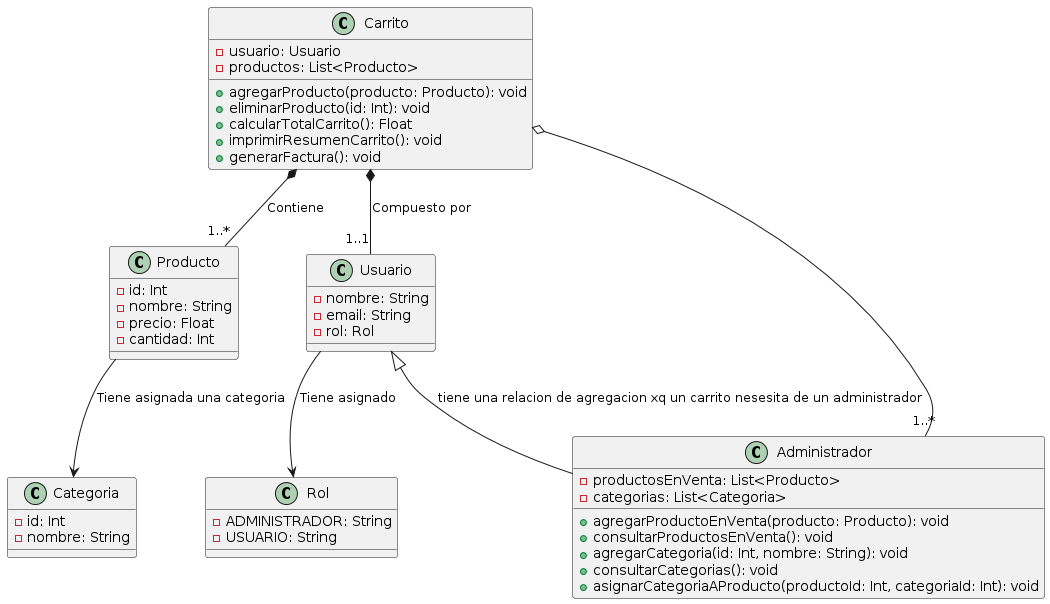

The diagram above was rendered by PlantUML. Its source (embedded in the PNG):
@startuml
class Rol {
    -ADMINISTRADOR: String
    -USUARIO: String
}

class Usuario {
    -nombre: String
    -email: String
    -rol: Rol
}

class Producto {
    -id: Int
    -nombre: String
    -precio: Float
    -cantidad: Int
}

class Carrito {
    -usuario: Usuario
    -productos: List<Producto>
    +agregarProducto(producto: Producto): void
    +eliminarProducto(id: Int): void
    +calcularTotalCarrito(): Float
    +imprimirResumenCarrito(): void
    +generarFactura(): void
}

class Categoria {
    -id: Int
    -nombre: String
}

class Administrador {
    -productosEnVenta: List<Producto>
    -categorias: List<Categoria>
    +agregarProductoEnVenta(producto: Producto): void
    +consultarProductosEnVenta(): void
    +agregarCategoria(id: Int, nombre: String): void
    +consultarCategorias(): void
    +asignarCategoriaAProducto(productoId: Int, categoriaId: Int): void
}

Carrito *-- "1..1" Usuario: Compuesto por
Carrito o-- "1..*" Administrador
Usuario <|-- Administrador : tiene una relacion de agregacion xq un carrito nesesita de un administrador
Carrito *-- "1..*" Producto : Contiene

Usuario --> Rol : Tiene asignado
Producto --> Categoria :Tiene asignada una categoria
@enduml